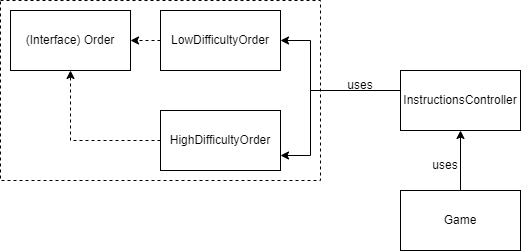

The diagram above was exported from draw.io. Its source (the exported page's mxGraphModel, read from the mxfile embedded in the PNG):
<mxGraphModel dx="460" dy="750" grid="1" gridSize="10" guides="1" tooltips="1" connect="1" arrows="1" fold="1" page="1" pageScale="1" pageWidth="827" pageHeight="1169" math="0" shadow="0">
  <root>
    <mxCell id="0" />
    <mxCell id="1" parent="0" />
    <mxCell id="h09e7JDQ_STUNKTQfQRn-1" value="(Interface) Order" style="rounded=0;whiteSpace=wrap;html=1;" vertex="1" parent="1">
      <mxGeometry x="20" y="120" width="120" height="60" as="geometry" />
    </mxCell>
    <mxCell id="h09e7JDQ_STUNKTQfQRn-7" value="" style="edgeStyle=orthogonalEdgeStyle;rounded=0;orthogonalLoop=1;jettySize=auto;html=1;dashed=1;" edge="1" parent="1" source="h09e7JDQ_STUNKTQfQRn-2" target="h09e7JDQ_STUNKTQfQRn-1">
      <mxGeometry relative="1" as="geometry" />
    </mxCell>
    <mxCell id="h09e7JDQ_STUNKTQfQRn-2" value="HighDifficultyOrder" style="rounded=0;whiteSpace=wrap;html=1;" vertex="1" parent="1">
      <mxGeometry x="170" y="220" width="120" height="60" as="geometry" />
    </mxCell>
    <mxCell id="h09e7JDQ_STUNKTQfQRn-12" value="" style="edgeStyle=orthogonalEdgeStyle;rounded=0;orthogonalLoop=1;jettySize=auto;html=1;" edge="1" parent="1" source="h09e7JDQ_STUNKTQfQRn-3" target="h09e7JDQ_STUNKTQfQRn-4">
      <mxGeometry relative="1" as="geometry">
        <Array as="points">
          <mxPoint x="320" y="200" />
          <mxPoint x="320" y="150" />
        </Array>
      </mxGeometry>
    </mxCell>
    <mxCell id="h09e7JDQ_STUNKTQfQRn-14" value="" style="edgeStyle=orthogonalEdgeStyle;rounded=0;orthogonalLoop=1;jettySize=auto;html=1;entryX=1;entryY=0.75;entryDx=0;entryDy=0;" edge="1" parent="1" source="h09e7JDQ_STUNKTQfQRn-3" target="h09e7JDQ_STUNKTQfQRn-2">
      <mxGeometry relative="1" as="geometry">
        <mxPoint x="315" y="260" as="targetPoint" />
        <Array as="points">
          <mxPoint x="320" y="200" />
          <mxPoint x="320" y="265" />
        </Array>
      </mxGeometry>
    </mxCell>
    <mxCell id="h09e7JDQ_STUNKTQfQRn-3" value="InstructionsController" style="rounded=0;whiteSpace=wrap;html=1;" vertex="1" parent="1">
      <mxGeometry x="410" y="180" width="120" height="60" as="geometry" />
    </mxCell>
    <mxCell id="h09e7JDQ_STUNKTQfQRn-9" value="" style="edgeStyle=orthogonalEdgeStyle;rounded=0;orthogonalLoop=1;jettySize=auto;html=1;dashed=1;" edge="1" parent="1" source="h09e7JDQ_STUNKTQfQRn-4" target="h09e7JDQ_STUNKTQfQRn-1">
      <mxGeometry relative="1" as="geometry">
        <mxPoint x="100" y="210" as="targetPoint" />
        <Array as="points">
          <mxPoint x="160" y="150" />
          <mxPoint x="160" y="150" />
        </Array>
      </mxGeometry>
    </mxCell>
    <mxCell id="h09e7JDQ_STUNKTQfQRn-4" value="LowDifficultyOrder&lt;br&gt;" style="rounded=0;whiteSpace=wrap;html=1;" vertex="1" parent="1">
      <mxGeometry x="170" y="120" width="120" height="60" as="geometry" />
    </mxCell>
    <mxCell id="h09e7JDQ_STUNKTQfQRn-17" style="edgeStyle=orthogonalEdgeStyle;rounded=0;orthogonalLoop=1;jettySize=auto;html=1;entryX=0.5;entryY=1;entryDx=0;entryDy=0;" edge="1" parent="1" source="h09e7JDQ_STUNKTQfQRn-10" target="h09e7JDQ_STUNKTQfQRn-3">
      <mxGeometry relative="1" as="geometry" />
    </mxCell>
    <mxCell id="h09e7JDQ_STUNKTQfQRn-10" value="Game" style="rounded=0;whiteSpace=wrap;html=1;" vertex="1" parent="1">
      <mxGeometry x="410" y="300" width="120" height="60" as="geometry" />
    </mxCell>
    <mxCell id="h09e7JDQ_STUNKTQfQRn-15" value="uses" style="text;html=1;strokeColor=none;fillColor=none;align=center;verticalAlign=middle;whiteSpace=wrap;rounded=0;" vertex="1" parent="1">
      <mxGeometry x="340" y="180" width="60" height="30" as="geometry" />
    </mxCell>
    <mxCell id="h09e7JDQ_STUNKTQfQRn-16" value="" style="rounded=0;whiteSpace=wrap;html=1;dashed=1;fillColor=none;" vertex="1" parent="1">
      <mxGeometry x="10" y="110" width="320" height="180" as="geometry" />
    </mxCell>
    <mxCell id="h09e7JDQ_STUNKTQfQRn-18" value="uses" style="text;html=1;strokeColor=none;fillColor=none;align=center;verticalAlign=middle;whiteSpace=wrap;rounded=0;dashed=1;" vertex="1" parent="1">
      <mxGeometry x="420" y="260" width="70" height="30" as="geometry" />
    </mxCell>
  </root>
</mxGraphModel>